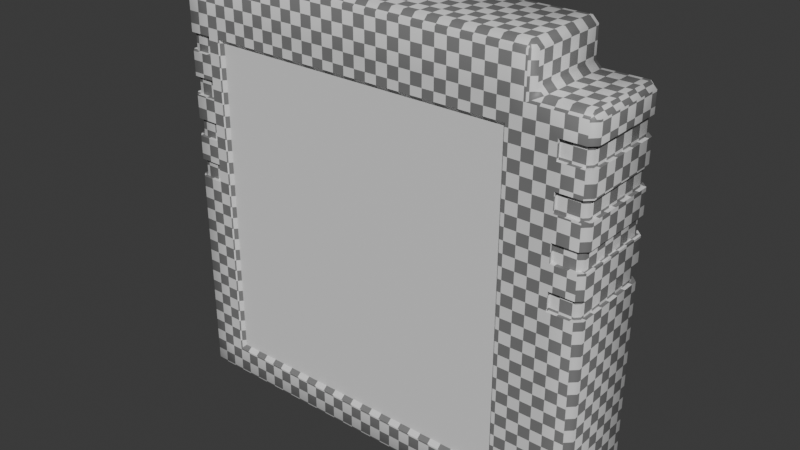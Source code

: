 # Source: cartridge.blend  (saved by Blender 5.1.24; exported with 4.5.12 LTS)
import bpy
from mathutils import Matrix  # noqa: F401  (used for matrix-valued properties, if any)

bpy.ops.wm.read_factory_settings(use_empty=True)
scene = bpy.context.scene
scene.name = 'Scene'

# ---- collections
col_collection = bpy.data.collections.new('Collection'); scene.collection.children.link(col_collection)

# ---- materials (node trees are filled in below, after node groups)
mat_cartridgeplastic = bpy.data.materials.new('Cartridgeplastic')
mat_cartridgegame = bpy.data.materials.new('cartridgegame')

# ---- node groups
ng_smooth_by_angle = bpy.data.node_groups.new('Smooth by Angle', 'GeometryNodeTree')
_s = ng_smooth_by_angle.interface.new_socket(name='Mesh', in_out='OUTPUT', socket_type='NodeSocketGeometry')
_s = ng_smooth_by_angle.interface.new_socket(name='Mesh', in_out='INPUT', socket_type='NodeSocketGeometry')
_s = ng_smooth_by_angle.interface.new_socket(name='Angle', in_out='INPUT', socket_type='NodeSocketFloat')
_s.subtype = 'ANGLE'
_s.default_value = 0.5236
_s.min_value = 0.0
_s.max_value = 3.142
_s.description = 'Maximum face angle for smooth edges'
_s = ng_smooth_by_angle.interface.new_socket(name='Ignore Sharpness', in_out='INPUT', socket_type='NodeSocketBool')
_s.force_non_field = True
ng_smooth_by_angle.is_modifier = True
_N = ng_smooth_by_angle.nodes; _L = ng_smooth_by_angle.links
n0 = _N.new('GeometryNodeSetShadeSmooth'); n0.name = 'Set Shade Smooth'; n0.location = (120, -80)
n0.domain = 'EDGE'
n1 = _N.new('GeometryNodeSetShadeSmooth'); n1.name = 'Set Shade Smooth.001'; n1.location = (300, -80)
n2 = _N.new('NodeGroupOutput'); n2.name = 'Group Output'; n2.location = (480, -80)
n3 = _N.new('GeometryNodeInputMeshEdgeAngle'); n3.name = 'Edge Angle'; n3.location = (-440, -240)
n4 = _N.new('NodeGroupInput'); n4.name = 'Group Input'; n4.location = (-80, -80)
n5 = _N.new('GeometryNodeInputEdgeSmooth'); n5.name = 'Is Edge Smooth'; n5.location = (-260, -120)
n6 = _N.new('GeometryNodeInputShadeSmooth'); n6.name = 'Is Shade Smooth'; n6.location = (-440, -397)
n7 = _N.new('FunctionNodeCompare'); n7.name = 'Compare'; n7.location = (-260, -260)
n7.operation = 'LESS_EQUAL'
n7.inputs[6].default_value = (0.0, 0.0, 0.0, 0.0)
n7.inputs[7].default_value = (0.0, 0.0, 0.0, 0.0)
n8 = _N.new('FunctionNodeBooleanMath'); n8.name = 'Boolean Math.001'; n8.location = (-80, -260)
n9 = _N.new('NodeGroupInput'); n9.name = 'Group Input.001'; n9.location = (-440, -329)
n10 = _N.new('NodeGroupInput'); n10.name = 'Group Input.002'; n10.location = (-259, -189)
n11 = _N.new('FunctionNodeBooleanMath'); n11.name = 'Boolean Math'; n11.location = (-80, -149)
n11.operation = 'OR'
n12 = _N.new('FunctionNodeBooleanMath'); n12.name = 'Boolean Math.002'; n12.location = (-260, -380)
n12.operation = 'OR'
n13 = _N.new('NodeGroupInput'); n13.name = 'Group Input.003'; n13.location = (-440, -460)
_L.new(n3.outputs[0], n7.inputs[0])
_L.new(n1.outputs[0], n2.inputs[0])
_L.new(n9.outputs[1], n7.inputs[1])
_L.new(n7.outputs[0], n8.inputs[0])
_L.new(n4.outputs[0], n0.inputs[0])
_L.new(n0.outputs[0], n1.inputs[0])
_L.new(n8.outputs[0], n0.inputs[2])
_L.new(n10.outputs[2], n11.inputs[1])
_L.new(n5.outputs[0], n11.inputs[0])
_L.new(n11.outputs[0], n0.inputs[1])
_L.new(n13.outputs[2], n12.inputs[1])
_L.new(n6.outputs[0], n12.inputs[0])
_L.new(n12.outputs[0], n8.inputs[1])
n2.is_active_output = True

# ---- material node trees
mat_cartridgeplastic.use_nodes = True; mat_cartridgeplastic.node_tree.nodes.clear()
_N = mat_cartridgeplastic.node_tree.nodes; _L = mat_cartridgeplastic.node_tree.links
n0 = _N.new('ShaderNodeBsdfPrincipled'); n0.name = 'Principled BSDF'; n0.location = (-200, 100)
n1 = _N.new('ShaderNodeOutputMaterial'); n1.name = 'Material Output'; n1.location = (200, 100)
n2 = _N.new('ShaderNodeTexChecker'); n2.name = 'Checker Texture'; n2.location = (-395, 100)
n2.inputs[3].default_value = 92.3
n3 = _N.new('ShaderNodeMapping'); n3.name = 'Mapping'; n3.location = (-620, 106)
n4 = _N.new('ShaderNodeTexCoord'); n4.name = 'Texture Coordinate'; n4.location = (-970, 133)
_L.new(n0.outputs[0], n1.inputs[0])
_L.new(n2.outputs[0], n0.inputs[0])
_L.new(n3.outputs[0], n2.inputs[0])
_L.new(n4.outputs[2], n3.inputs[0])
n1.is_active_output = True
mat_cartridgegame.use_nodes = True; mat_cartridgegame.node_tree.nodes.clear()
_N = mat_cartridgegame.node_tree.nodes; _L = mat_cartridgegame.node_tree.links
n0 = _N.new('ShaderNodeBsdfPrincipled'); n0.name = 'Principled BSDF'; n0.location = (-200, 100)
n1 = _N.new('ShaderNodeOutputMaterial'); n1.name = 'Material Output'; n1.location = (200, 100)
_L.new(n0.outputs[0], n1.inputs[0])
n1.is_active_output = True

# ---- world
world_world = bpy.data.worlds.new('World'); scene.world = world_world
world_world.use_nodes = True; world_world.node_tree.nodes.clear()
_N = world_world.node_tree.nodes; _L = world_world.node_tree.links
n0 = _N.new('ShaderNodeOutputWorld'); n0.name = 'World Output'; n0.location = (200, 100)
n1 = _N.new('ShaderNodeBackground'); n1.name = 'Background'; n1.location = (-200, 100)
n1.inputs[0].default_value = (0.05088, 0.05088, 0.05088, 1.0)
_L.new(n1.outputs[0], n0.inputs[0])
n0.is_active_output = True
world_world.color = (0.05088, 0.05088, 0.05088)
world_world.sun_shadow_jitter_overblur = 0.0

# ---- meshes
me_cube_001 = bpy.data.meshes.new('Cube.001')
me_cube_001.from_pydata([(-0.2414, -0.03636, -0.2621), (-0.2236, -0.02472, -0.2682), (-0.1955, -0.0379, -0.2311), (-0.2353, -0.04245, 0.1725), (-0.2353, -0.03636, 0.1786), (-0.2414, -0.03636, 0.1725), (-0.2236, 0.03564, -0.2682), (-0.2414, 0.04729, -0.2621), (-0.2353, 0.05338, -0.2621), (-0.2414, 0.04729, 0.1725), (-0.2353, 0.04729, 0.1786), (-0.2353, 0.05338, 0.1725), (0.1901, -0.02472, -0.2682), (0.2079, -0.03636, -0.2621), (0.2018, -0.04245, -0.2621), (0.2018, 0.05338, -0.2621), (0.2079, 0.04729, -0.2621), (0.1901, 0.03564, -0.2682), (0.146, 0.05338, -0.2621), (0.146, 0.03564, -0.2682), (0.146, 0.05338, 0.1725), (0.146, 0.04729, 0.1786), (0.1521, 0.04729, 0.1725), (0.1241, -0.0379, -0.2311), (0.146, -0.02472, -0.2682), (0.146, -0.04245, 0.1725), (0.1521, -0.03636, 0.1725), (0.146, -0.03636, 0.1786), (-0.2414, -0.03636, 0.1309), (-0.1955, -0.0379, 0.1055), (-0.2414, 0.04729, 0.1309), (-0.2353, 0.05338, 0.1309), (0.2018, 0.05338, 0.1309), (0.2018, 0.04729, 0.137), (0.2079, 0.04729, 0.1309), (0.2079, -0.03636, 0.1309), (0.2018, -0.03636, 0.137), (0.2018, -0.04245, 0.1309), (0.1582, -0.03636, 0.137), (0.1521, -0.03636, 0.1431), (0.1241, -0.0379, 0.1055), (0.1582, 0.04729, 0.137), (0.146, 0.05338, 0.1309), (0.1521, 0.04729, 0.1431), (0.146, -0.04245, -0.2621), (-0.2353, -0.04245, -0.2621), (-0.2353, -0.04245, 0.1309), (0.146, -0.04245, 0.1309), (0.1279, -0.04245, -0.2349), (-0.1994, -0.04245, -0.2349), (-0.1994, -0.04245, 0.1099), (0.1279, -0.04245, 0.1099), (-0.2353, 0.04729, -0.2682), (-0.2353, -0.03636, -0.2682), (0.146, 0.04729, -0.2682), (0.2018, -0.03636, -0.2682), (0.2018, 0.04729, -0.2682), (0.146, -0.03636, -0.2682), (0.146, 0.03564, -0.1733), (0.146, -0.01632, -0.1733), (-0.2152, 0.02724, -0.1733), (-0.2152, -0.01632, -0.1733), (0.1817, -0.01632, -0.1733), (0.1817, 0.02724, -0.1733), (-0.2236, 0.03564, -0.1733), (-0.2236, -0.02472, -0.1733), (0.146, 0.02724, -0.1733), (0.1901, -0.02472, -0.1733), (0.1901, 0.03564, -0.1733), (0.146, -0.02472, -0.1733), (0.146, 0.02724, -0.2474), (0.146, -0.01632, -0.2474), (-0.2152, 0.02724, -0.2474), (-0.2152, -0.01632, -0.2474), (0.1817, -0.01632, -0.2474), (0.1817, 0.02724, -0.2474), (0.1763, -0.04245, 0.09088), (0.1763, -0.04245, 0.1099), (0.1763, -0.04245, 0.04687), (0.1763, -0.04245, 0.06572), (0.1763, -0.04245, 0.002732), (0.1763, -0.04245, 0.02164), (0.1763, -0.04245, -0.0415), (0.1763, -0.04245, -0.02234), (0.1763, 0.05338, 0.09093), (0.1763, 0.05338, 0.1099), (0.1763, 0.05338, 0.04687), (0.1763, 0.05338, 0.06572), (0.1763, 0.05338, 0.00275), (0.1763, 0.05338, 0.02162), (0.1763, 0.05338, -0.04142), (0.1763, 0.05338, -0.02242), (0.1639, 0.02724, -0.2474), (0.1639, -0.01632, -0.2474), (0.1639, 0.02724, -0.1733), (0.1639, -0.01632, -0.1733), (0.1681, 0.03564, -0.1733), (0.1681, -0.02472, -0.1733), (0.1681, 0.03564, -0.2682), (0.1681, -0.02472, -0.2682), (0.1763, 0.05338, 0.1309), (0.1823, 0.04729, 0.137), (0.1763, -0.04245, 0.1309), (0.1823, -0.03636, 0.137), (0.1763, 0.05338, -0.2621), (0.1763, 0.04729, -0.2682), (0.1763, -0.04245, -0.2621), (0.1763, -0.03636, -0.2682), (-0.2353, 0.05338, 0.09093), (-0.2353, 0.05338, 0.1099), (-0.2353, 0.05338, 0.04687), (-0.2353, 0.05338, 0.06572), (-0.2353, 0.05338, 0.002751), (-0.2353, 0.05338, 0.02162), (-0.2353, 0.05338, -0.04142), (-0.2353, 0.05338, -0.02242), (-0.2414, 0.04729, -0.02241), (-0.2414, 0.04729, -0.04143), (-0.2414, 0.04729, 0.02162), (-0.2414, 0.04729, 0.002749), (-0.2414, 0.04729, 0.06572), (-0.2414, 0.04729, 0.04687), (-0.2414, 0.04729, 0.1099), (-0.2414, 0.04729, 0.09092), (0.2079, 0.04729, 0.09092), (0.2079, 0.04729, 0.1099), (0.2079, 0.04729, 0.04687), (0.2079, 0.04729, 0.06572), (0.2079, 0.04729, 0.002747), (0.2079, 0.04729, 0.02163), (0.2079, 0.04729, -0.04144), (0.2079, 0.04729, -0.0224), (0.2018, 0.05338, -0.02242), (0.2018, 0.05338, -0.04142), (0.2018, 0.05338, 0.02162), (0.2018, 0.05338, 0.00275), (0.2018, 0.05338, 0.06572), (0.2018, 0.05338, 0.04687), (0.2018, 0.05338, 0.1099), (0.2018, 0.05338, 0.09093), (0.2018, -0.04245, 0.09089), (0.2018, -0.04245, 0.1099), (0.2018, -0.04245, 0.04687), (0.2018, -0.04245, 0.06572), (0.2018, -0.04245, 0.002736), (0.2018, -0.04245, 0.02164), (0.2018, -0.04245, -0.04148), (0.2018, -0.04245, -0.02236), (0.2079, -0.03636, -0.02239), (0.2079, -0.03636, -0.04145), (0.2079, -0.03636, 0.02163), (0.2079, -0.03636, 0.002743), (0.2079, -0.03636, 0.06572), (0.2079, -0.03636, 0.04687), (0.2079, -0.03636, 0.1099), (0.2079, -0.03636, 0.09091), (-0.2353, -0.04245, -0.02237), (-0.2353, -0.04245, -0.04147), (-0.2353, -0.04245, 0.02163), (-0.2353, -0.04245, 0.002742), (-0.2353, -0.04245, 0.06572), (-0.2353, -0.04245, 0.04687), (-0.2353, -0.04245, 0.1099), (-0.2353, -0.04245, 0.0909), (-0.2414, -0.03636, 0.09091), (-0.2414, -0.03636, 0.1099), (-0.2414, -0.03636, 0.04687), (-0.2414, -0.03636, 0.06572), (-0.2414, -0.03636, 0.002746), (-0.2414, -0.03636, 0.02163), (-0.2414, -0.03636, -0.04144), (-0.2414, -0.03636, -0.0224), (0.146, -0.04245, -0.04152), (0.146, -0.04245, -0.02232), (0.146, -0.04245, 0.002728), (0.146, -0.04245, 0.02165), (0.146, -0.04245, 0.04687), (0.146, -0.04245, 0.06572), (0.146, -0.04245, 0.09087), (0.146, -0.04245, 0.1099), (0.146, 0.05338, 0.09093), (0.146, 0.05338, 0.1099), (0.146, 0.05338, 0.04687), (0.146, 0.05338, 0.06572), (0.146, 0.05338, 0.002751), (0.146, 0.05338, 0.02162), (0.146, 0.05338, -0.04142), (0.146, 0.05338, -0.02242), (-0.1994, -0.04245, -0.02234), (-0.1994, -0.04245, -0.04152), (-0.1994, -0.04245, 0.02164), (-0.1994, -0.04245, 0.002728), (-0.1994, -0.04245, 0.06572), (-0.1994, -0.04245, 0.04687), (-0.1994, -0.04245, 0.09093), (0.1279, -0.04245, -0.04152), (0.1279, -0.04245, -0.02234), (0.1279, -0.04245, 0.002728), (0.1279, -0.04245, 0.02164), (0.1279, -0.04245, 0.04687), (0.1279, -0.04245, 0.06572), (0.1279, -0.04245, 0.09093), (-0.1955, -0.0379, -0.04152), (-0.1955, -0.0379, -0.02234), (-0.1955, -0.0379, 0.002728), (-0.1955, -0.0379, 0.02164), (-0.1955, -0.0379, 0.04687), (-0.1955, -0.0379, 0.06572), (-0.1955, -0.0379, 0.09093), (0.1241, -0.0379, -0.02234), (0.1241, -0.0379, -0.04152), (0.1241, -0.0379, 0.02164), (0.1241, -0.0379, 0.002728), (0.1241, -0.0379, 0.06572), (0.1241, -0.0379, 0.04687), (0.1241, -0.0379, 0.09093), (-0.2113, -0.04245, 0.1099), (-0.2113, 0.05338, 0.1099), (-0.2113, -0.04245, 0.002732), (-0.2113, 0.05338, -0.02242), (-0.2113, -0.04245, 0.06572), (-0.2113, -0.04245, 0.02164), (-0.2113, 0.05338, -0.04142), (-0.2113, -0.04245, -0.2621), (0.1681, -0.02472, -0.2349), (-0.2113, -0.04245, 0.04687), (-0.2113, 0.05338, 0.02162), (-0.2113, -0.03636, 0.1786), (-0.2113, 0.05338, 0.002751), (-0.2113, -0.04245, -0.02234), (-0.2113, -0.04245, 0.1725), (-0.2113, -0.04245, 0.09088), (-0.2113, 0.05338, 0.06572), (-0.2113, -0.04245, 0.1309), (-0.2113, 0.05338, 0.04687), (-0.2113, 0.05338, 0.1309), (-0.2113, -0.03636, -0.2682), (-0.2113, 0.05338, 0.1725), (-0.2113, 0.04729, -0.2682), (-0.2113, -0.04245, -0.0415), (-0.2113, 0.05338, -0.2621), (-0.2113, 0.05338, 0.09093), (-0.2113, 0.04729, 0.1786), (0.1763, 0.04946, 0.1099), (0.1763, 0.04946, 0.09093), (0.2003, -0.03883, -0.02236), (0.1763, -0.03853, -0.02234), (0.1763, 0.04946, -0.02242), (0.1763, 0.04946, -0.04142), (0.1763, 0.04946, 0.02162), (0.1763, 0.04946, 0.00275), (0.1763, 0.04946, 0.06572), (0.1763, 0.04946, 0.04687), (0.1763, -0.03853, -0.0415), (0.1763, -0.03853, 0.02164), (0.1763, -0.03853, 0.002732), (0.1763, -0.03853, 0.1099), (0.1763, -0.03853, 0.09088), (0.2003, -0.03883, 0.1099), (0.2003, -0.03883, 0.06572), (0.1763, -0.03853, 0.06572), (0.2003, -0.03883, 0.02164), (0.2003, 0.04975, 0.04687), (0.2003, 0.04975, 0.00275), (0.2003, 0.04975, -0.04142), (0.2003, 0.04975, 0.09093), (0.1763, -0.03853, 0.04687), (-0.2113, -0.03853, -0.02234), (-0.2338, -0.03883, -0.02237), (-0.2338, -0.03883, -0.04147), (-0.2113, -0.03853, 0.02164), (-0.2338, -0.03883, 0.02163), (-0.2338, -0.03883, 0.002742), (-0.2113, -0.03853, 0.06572), (-0.2338, -0.03883, 0.06572), (-0.2338, -0.03883, 0.04687), (-0.2113, -0.03853, 0.1099), (-0.2338, -0.03883, 0.1099), (-0.2338, -0.03883, 0.0909), (0.2003, 0.04975, -0.02242), (0.2003, 0.04975, 0.02162), (0.2003, 0.04975, 0.06572), (0.2003, 0.04975, 0.1099), (0.2003, -0.03883, -0.04148), (0.2003, -0.03883, 0.002736), (0.2003, -0.03883, 0.04687), (0.2003, -0.03883, 0.09089), (0.2042, 0.04579, -0.04144), (0.2042, 0.04579, -0.0224), (0.2042, -0.03486, -0.02239), (0.2042, -0.03486, -0.04145), (0.2042, 0.04579, 0.002747), (0.2042, 0.04579, 0.02163), (0.2042, -0.03486, 0.02163), (0.2042, -0.03486, 0.002743), (0.2042, 0.04579, 0.04687), (0.2042, 0.04579, 0.06572), (0.2042, -0.03486, 0.06572), (0.2042, -0.03486, 0.04687), (0.2042, 0.04579, 0.09092), (0.2042, 0.04579, 0.1099), (0.2042, -0.03486, 0.1099), (0.2042, -0.03486, 0.09091), (-0.2338, 0.04975, -0.04142), (-0.2338, 0.04975, -0.02242), (-0.2113, 0.04946, -0.04142), (-0.2338, 0.04975, 0.002751), (-0.2338, 0.04975, 0.02162), (-0.2113, 0.04946, 0.002751), (-0.2338, 0.04975, 0.04687), (-0.2338, 0.04975, 0.06572), (-0.2113, 0.04946, 0.04687), (-0.2338, 0.04975, 0.09093), (-0.2338, 0.04975, 0.1099), (-0.2113, 0.04946, 0.09093), (-0.2377, -0.03486, -0.04144), (-0.2377, -0.03486, -0.0224), (-0.2377, 0.04579, -0.02241), (-0.2377, 0.04579, -0.04143), (-0.2377, -0.03486, 0.002746), (-0.2377, -0.03486, 0.02163), (-0.2377, 0.04579, 0.02162), (-0.2377, 0.04579, 0.002749), (-0.2377, -0.03486, 0.04687), (-0.2377, -0.03486, 0.06572), (-0.2377, 0.04579, 0.06572), (-0.2377, 0.04579, 0.04687), (-0.2377, -0.03486, 0.09091), (-0.2377, -0.03486, 0.1099), (-0.2377, 0.04579, 0.1099), (-0.2377, 0.04579, 0.09092), (-0.2113, 0.04946, 0.1099), (-0.2113, -0.03853, 0.002732), (-0.2113, 0.04946, -0.02242), (-0.2113, -0.03853, 0.04687), (-0.2113, 0.04946, 0.02162), (-0.2113, -0.03853, 0.09088), (-0.2113, 0.04946, 0.06572), (-0.2113, -0.03853, -0.0415), (-0.1994, 0.05338, 0.1725), (-0.1994, 0.04729, 0.1786), (-0.1994, 0.05338, 0.1099), (-0.1994, -0.03636, 0.1786), (-0.1994, -0.04245, 0.1309), (-0.1994, -0.04245, 0.1725), (-0.1994, 0.05338, 0.1309), (-0.1994, 0.04729, -0.2682), (-0.1994, -0.03636, -0.2682), (-0.1994, -0.01632, -0.1733), (-0.1994, 0.03564, -0.2682), (-0.1994, -0.04245, -0.2621), (-0.1994, 0.05338, -0.2621), (-0.1994, -0.02472, -0.1733), (-0.1994, -0.02472, -0.2682), (-0.1994, -0.01632, -0.2474), (-0.1994, 0.02724, -0.2474), (-0.1994, 0.02724, -0.1733), (-0.1994, 0.03564, -0.1733), (-0.1994, 0.05338, -0.04142), (-0.1994, 0.05338, -0.02242), (-0.1994, 0.05338, 0.002751), (-0.1994, 0.05338, 0.02162), (-0.1994, 0.05338, 0.04687), (-0.1994, 0.05338, 0.06572), (-0.1994, 0.05338, 0.09093), (0.1279, 0.04729, 0.1786), (0.1279, 0.05338, 0.1099), (0.1279, -0.03636, 0.1786), (0.1279, 0.05338, 0.1725), (0.1279, -0.04245, 0.1309), (0.1279, -0.04245, 0.1725), (0.1279, 0.05338, 0.1309), (0.1279, -0.04245, -0.2621), (0.1279, 0.02724, -0.2474), (0.1279, -0.03636, -0.2682), (0.1279, 0.05338, -0.2621), (0.1279, -0.01632, -0.2474), (0.1279, -0.02472, -0.2682), (0.1279, 0.03564, -0.2682), (0.1279, 0.04729, -0.2682), (0.1279, 0.03564, -0.1733), (0.1279, 0.02724, -0.1733), (0.1279, -0.01632, -0.1733), (0.1279, -0.02472, -0.1733), (0.1279, 0.05338, -0.04142), (0.1279, 0.05338, -0.02242), (0.1279, 0.05338, 0.002751), (0.1279, 0.05338, 0.02162), (0.1279, 0.05338, 0.04687), (0.1279, 0.05338, 0.06572), (0.1279, 0.05338, 0.09093), (0.146, -0.02472, -0.2349), (0.1681, 0.03564, -0.2349), (0.1763, -0.04245, -0.2349), (0.1279, 0.03564, -0.2349), (0.146, -0.04245, -0.2349), (0.146, -0.01632, -0.2349), (0.1279, -0.02472, -0.2349), (0.2079, 0.04729, -0.2349), (0.1279, -0.01632, -0.2349), (0.2079, -0.03636, -0.2349), (0.1279, 0.02724, -0.2349), (0.2018, 0.05338, -0.2349), (0.1639, -0.01632, -0.2349), (0.1279, 0.05338, -0.2349), (0.1817, -0.01632, -0.2349), (0.1901, -0.02472, -0.2349), (0.146, 0.02724, -0.2349), (0.1763, 0.05338, -0.2349), (0.146, 0.03564, -0.2349), (0.1639, 0.02724, -0.2349), (0.146, 0.05338, -0.2349), (0.1817, 0.02724, -0.2349), (0.1901, 0.03564, -0.2349), (0.2018, -0.04245, -0.2349), (-0.1994, 0.05338, -0.2349), (-0.2113, 0.05338, -0.2349), (-0.2353, 0.05338, -0.2349), (-0.2414, 0.04729, -0.2349), (-0.2414, -0.03636, -0.2349), (-0.2353, -0.04245, -0.2349), (-0.2113, -0.04245, -0.2349)], [], [(0, 53, 45), (3, 4, 5), (52, 7, 8), (9, 10, 11), (55, 13, 14), (15, 16, 56), (20, 21, 22), (25, 26, 27), (32, 33, 34), (35, 36, 37), (38, 39, 47), (41, 42, 43), (52, 53, 0, 7), (46, 3, 5, 28), (4, 10, 9, 5), (143, 140, 76, 79), (54, 379, 375, 18), (55, 56, 16, 13), (107, 55, 14, 106), (27, 367, 370, 25), (105, 54, 18, 104), (10, 242, 237, 11), (53, 236, 223, 45), (21, 27, 26, 22), (11, 31, 30, 9), (38, 41, 43, 39), (25, 47, 39, 26), (22, 43, 42, 20), (103, 38, 47, 102), (33, 36, 35, 34), (101, 33, 32, 100), (378, 19, 409, 394), (57, 107, 106, 44), (47, 25, 370, 369), (28, 5, 9, 30), (21, 365, 367, 27), (31, 11, 237, 235), (83, 82, 253, 246), (99, 24, 391, 224), (22, 26, 39, 43), (103, 36, 33, 101), (49, 189, 239, 421), (36, 103, 102, 37), (23, 2, 49, 48), (38, 103, 101, 41), (17, 98, 105, 56), (29, 40, 51, 50), (19, 378, 379, 54), (12, 17, 56, 55), (99, 12, 55, 107), (98, 19, 54, 105), (1, 353, 347, 236), (95, 59, 396, 403), (348, 61, 73, 354), (98, 17, 413, 392), (17, 12, 406, 413), (1, 6, 64, 65), (353, 1, 65, 352), (60, 61, 65, 64), (356, 60, 64, 357), (62, 63, 68, 67), (95, 62, 67, 97), (94, 66, 58, 96), (382, 59, 69, 383), (381, 356, 357, 380), (92, 75, 74, 93), (381, 66, 407, 401), (94, 63, 412, 410), (63, 62, 405, 412), (61, 60, 72, 73), (181, 85, 84, 180), (159, 218, 332, 272), (123, 164, 327, 330), (122, 109, 313, 329), (18, 411, 408, 104), (187, 184, 88, 91), (185, 182, 86, 89), (183, 180, 84, 87), (181, 42, 100, 85), (141, 37, 102, 77), (145, 142, 78, 81), (147, 144, 80, 83), (14, 414, 393, 106), (56, 105, 104, 15), (41, 101, 100, 42), (12, 99, 224, 406), (183, 87, 86, 182), (24, 99, 107, 57), (62, 95, 403, 405), (19, 98, 392, 409), (59, 95, 97, 69), (63, 94, 96, 68), (70, 92, 93, 71), (66, 94, 410, 407), (187, 91, 90, 186), (185, 89, 88, 184), (215, 201, 51, 40), (214, 199, 200, 213), (212, 197, 198, 211), (210, 195, 196, 209), (203, 188, 189, 202), (205, 190, 191, 204), (207, 192, 193, 206), (29, 50, 194, 208), (201, 178, 179, 51), (199, 176, 177, 200), (197, 174, 175, 198), (195, 172, 173, 196), (188, 229, 239, 189), (190, 221, 218, 191), (192, 220, 225, 193), (50, 216, 231, 194), (86, 87, 251, 252), (234, 110, 309, 311), (109, 217, 331, 313), (108, 123, 330, 312), (83, 173, 172, 82), (81, 175, 174, 80), (79, 177, 176, 78), (77, 179, 178, 76), (88, 89, 249, 250), (165, 122, 329, 328), (157, 239, 338, 269), (132, 131, 288, 279), (231, 216, 276, 336), (90, 91, 247, 248), (78, 142, 285, 266), (130, 133, 264, 287), (209, 203, 202, 210), (211, 205, 204, 212), (213, 207, 206, 214), (40, 29, 208, 215), (216, 162, 277, 276), (228, 112, 306, 308), (121, 166, 323, 326), (134, 129, 292, 280), (128, 135, 263, 291), (225, 220, 273, 334), (80, 144, 284, 255), (167, 120, 325, 324), (136, 127, 296, 281), (218, 221, 270, 332), (220, 160, 274, 273), (222, 114, 303, 305), (126, 137, 262, 295), (119, 168, 319, 322), (138, 125, 300, 282), (82, 146, 283, 253), (124, 139, 265, 299), (239, 229, 267, 338), (221, 158, 271, 270), (155, 124, 299, 302), (31, 109, 122, 30), (109, 31, 235, 217), (108, 111, 120, 123), (111, 108, 241, 232), (110, 113, 118, 121), (113, 110, 234, 226), (112, 115, 116, 119), (115, 112, 228, 219), (417, 114, 222, 416), (417, 8, 7, 418), (419, 170, 117, 418), (171, 168, 119, 116), (169, 166, 121, 118), (167, 164, 123, 120), (165, 28, 30, 122), (34, 125, 138, 32), (125, 34, 35, 154), (124, 127, 136, 139), (127, 124, 155, 152), (126, 129, 134, 137), (129, 126, 153, 150), (128, 131, 132, 135), (131, 128, 151, 148), (16, 398, 400, 13), (130, 398, 402, 133), (104, 408, 402, 15), (91, 88, 135, 132), (89, 86, 137, 134), (87, 84, 139, 136), (85, 100, 32, 138), (37, 141, 154, 35), (77, 102, 47, 179), (140, 143, 152, 155), (79, 76, 178, 177), (142, 145, 150, 153), (81, 78, 176, 175), (144, 147, 148, 151), (83, 80, 174, 173), (106, 393, 395, 44), (146, 414, 400, 149), (420, 157, 170, 419), (411, 404, 384, 186), (156, 159, 168, 171), (188, 191, 218, 229), (158, 161, 166, 169), (190, 193, 225, 221), (160, 163, 164, 167), (192, 194, 231, 220), (162, 46, 28, 165), (197, 196, 173, 174), (403, 396, 71, 93), (199, 198, 175, 176), (201, 200, 177, 178), (2, 202, 189, 49), (203, 204, 191, 188), (205, 206, 193, 190), (207, 208, 194, 192), (210, 23, 48, 195), (212, 209, 196, 197), (214, 211, 198, 199), (215, 213, 200, 201), (23, 210, 202, 2), (209, 212, 204, 203), (211, 214, 206, 205), (213, 215, 208, 207), (258, 256, 257, 286), (389, 390, 180, 183), (6, 1, 53, 52), (421, 239, 157, 420), (238, 6, 52), (387, 388, 182, 185), (229, 218, 159, 156), (233, 230, 3, 46), (375, 404, 411, 18), (221, 225, 161, 158), (384, 385, 187, 186), (227, 242, 10, 4), (386, 387, 185, 184), (235, 237, 339, 345), (220, 231, 163, 160), (388, 389, 183, 182), (169, 118, 321, 320), (230, 227, 4, 3), (216, 233, 46, 162), (111, 232, 337, 310), (148, 147, 245, 289), (237, 242, 340, 339), (385, 386, 184, 187), (232, 234, 311, 337), (223, 236, 347, 350), (223, 421, 420, 45), (240, 238, 52, 8), (390, 366, 181, 180), (1, 236, 53), (217, 235, 345, 341), (245, 246, 253, 283), (261, 254, 255, 284), (259, 260, 266, 285), (247, 279, 264, 248), (249, 280, 263, 250), (251, 281, 262, 252), (243, 282, 265, 244), (288, 289, 290, 287), (292, 293, 294, 291), (296, 297, 298, 295), (300, 301, 302, 299), (304, 333, 305, 303), (307, 335, 308, 306), (310, 337, 311, 309), (313, 331, 314, 312), (316, 317, 318, 315), (320, 321, 322, 319), (324, 325, 326, 323), (328, 329, 330, 327), (268, 316, 315, 269), (271, 320, 319, 272), (274, 324, 323, 275), (277, 328, 327, 278), (286, 302, 301, 258), (285, 298, 297, 259), (284, 294, 293, 261), (283, 290, 289, 245), (299, 265, 282, 300), (295, 262, 281, 296), (291, 263, 280, 292), (287, 264, 279, 288), (312, 330, 329, 313), (309, 326, 325, 310), (306, 322, 321, 307), (303, 318, 317, 304), (338, 267, 268, 269), (332, 270, 271, 272), (334, 273, 274, 275), (336, 276, 277, 278), (76, 140, 286, 257), (91, 132, 279, 247), (110, 121, 326, 309), (156, 171, 316, 268), (115, 219, 333, 304), (81, 80, 255, 254), (120, 111, 310, 325), (170, 157, 269, 315), (241, 108, 312, 314), (77, 76, 257, 256), (131, 148, 289, 288), (217, 241, 314, 331), (112, 119, 322, 306), (158, 169, 320, 271), (118, 113, 307, 321), (168, 159, 272, 319), (149, 130, 287, 290), (89, 134, 280, 249), (114, 117, 318, 303), (160, 167, 324, 274), (139, 84, 244, 265), (116, 115, 304, 317), (166, 161, 275, 323), (129, 150, 293, 292), (162, 165, 328, 277), (161, 225, 334, 275), (164, 163, 278, 327), (147, 83, 246, 245), (151, 128, 291, 294), (87, 136, 281, 251), (140, 155, 302, 286), (113, 226, 335, 307), (79, 78, 266, 260), (141, 77, 256, 258), (154, 141, 258, 301), (127, 152, 297, 296), (143, 79, 260, 259), (219, 222, 305, 333), (142, 153, 298, 285), (145, 81, 254, 261), (152, 143, 259, 297), (171, 116, 317, 316), (84, 85, 243, 244), (153, 126, 295, 298), (85, 138, 282, 243), (226, 228, 308, 335), (144, 151, 294, 284), (137, 86, 252, 262), (229, 156, 268, 267), (150, 145, 261, 293), (163, 231, 336, 278), (117, 170, 315, 318), (135, 88, 250, 263), (125, 154, 301, 300), (146, 149, 290, 283), (133, 90, 248, 264), (355, 354, 73, 72), (343, 344, 230, 233), (341, 345, 371, 366), (342, 340, 242, 227), (343, 50, 51, 369), (339, 340, 365, 368), (345, 339, 368, 371), (344, 342, 227, 230), (60, 356, 355, 72), (347, 353, 377, 374), (351, 346, 238, 240), (346, 349, 6, 238), (395, 393, 82, 172), (350, 347, 374, 372), (70, 71, 376, 373), (377, 353, 352, 383, 397), (6, 349, 357, 64), (61, 348, 352, 65), (382, 348, 354, 376, 399), (232, 241, 364, 363), (234, 232, 363, 362), (226, 234, 362, 361), (228, 226, 361, 360), (219, 228, 360, 359), (222, 219, 359, 358), (416, 222, 358, 415), (241, 217, 341, 364), (369, 370, 344, 343), (368, 365, 21, 20), (371, 368, 20, 42), (366, 371, 42, 181), (367, 365, 340, 342), (370, 367, 342, 344), (348, 382, 383, 352), (379, 378, 349, 346), (375, 379, 346, 351), (372, 374, 57, 44), (372, 48, 49, 350), (374, 377, 24, 57), (373, 376, 354, 355), (66, 381, 380, 58), (349, 378, 394, 380, 357), (24, 377, 397, 391), (59, 382, 399, 396), (356, 381, 401, 373, 355), (363, 364, 390, 389), (362, 363, 389, 388), (361, 362, 388, 387), (360, 361, 387, 386), (359, 360, 386, 385), (358, 359, 385, 384), (415, 358, 384, 404), (364, 341, 366, 390), (369, 51, 179, 47), (195, 48, 395, 172), (400, 414, 14, 13), (393, 414, 146, 82), (400, 398, 130, 149), (401, 407, 70, 373), (402, 398, 16, 15), (394, 409, 58, 380), (406, 224, 97, 67), (410, 412, 75, 92), (402, 408, 90, 133), (395, 48, 372, 44), (405, 403, 93, 74), (412, 405, 74, 75), (409, 392, 96, 58), (392, 413, 68, 96), (413, 406, 67, 68), (224, 391, 69, 97), (408, 411, 186, 90), (391, 397, 383, 69), (407, 410, 92, 70), (396, 399, 376, 71), (45, 420, 419, 0), (0, 419, 418, 7), (114, 417, 418, 117), (8, 417, 416, 240), (240, 416, 415, 351), (351, 415, 404, 375), (350, 49, 421, 223), (233, 216, 50, 343)])
me_cube_001.polygons.foreach_set('use_smooth', [True] * 425)
me_cube_001.polygons.foreach_set('material_index', [0, 0, 0, 0, 0, 0, 0, 0, 0, 0, 0, 0, 0, 0, 0, 0, 0, 0, 0, 0, 0, 0, 0, 0, 0, 0, 0, 0, 0, 0, 0, 0, 0, 0, 0, 0, 0, 0, 0, 0, 0, 0, 0, 0, 0, 0, 0, 0, 0, 0, 0, 0, 0, 0, 0, 0, 0, 0, 0, 0, 0, 0, 0, 0, 0, 0, 0, 0, 0, 0, 0, 0, 0, 0, 0, 0, 0, 0, 0, 0, 0, 0, 0, 0, 0, 0, 0, 0, 0, 0, 0, 0, 0, 0, 0, 0, 0, 0, 0, 0, 0, 0, 0, 0, 0, 0, 0, 0, 0, 0, 0, 0, 0, 0, 0, 0, 0, 0, 0, 0, 0, 0, 0, 0, 0, 0, 0, 0, 1, 1, 1, 1, 0, 0, 0, 0, 0, 0, 0, 0, 0, 0, 0, 0, 0, 0, 0, 0, 0, 0, 0, 0, 0, 0, 0, 0, 0, 0, 0, 0, 0, 0, 0, 0, 0, 0, 0, 0, 0, 0, 0, 0, 0, 0, 0, 0, 0, 0, 0, 0, 0, 0, 0, 0, 0, 0, 0, 0, 0, 0, 0, 0, 0, 0, 0, 0, 0, 0, 0, 0, 0, 0, 0, 0, 0, 0, 0, 0, 0, 0, 0, 0, 0, 1, 1, 1, 1, 0, 0, 0, 0, 0, 0, 0, 0, 0, 0, 0, 0, 0, 0, 0, 0, 0, 0, 0, 0, 0, 0, 0, 0, 0, 0, 0, 0, 0, 0, 0, 0, 0, 0, 0, 0, 0, 0, 0, 0, 0, 0, 0, 0, 0, 0, 0, 0, 0, 0, 0, 0, 0, 0, 0, 0, 0, 0, 0, 0, 0, 0, 0, 0, 0, 0, 0, 0, 0, 0, 0, 0, 0, 0, 0, 0, 0, 0, 0, 0, 0, 0, 0, 0, 0, 0, 0, 0, 0, 0, 0, 0, 0, 0, 0, 0, 0, 0, 0, 0, 0, 0, 0, 0, 0, 0, 0, 0, 0, 0, 0, 0, 0, 0, 0, 0, 0, 0, 0, 0, 0, 0, 0, 0, 0, 0, 0, 0, 0, 0, 0, 0, 0, 0, 0, 0, 0, 0, 0, 0, 0, 0, 0, 0, 0, 0, 0, 0, 0, 0, 0, 0, 0, 0, 0, 0, 0, 0, 0, 0, 0, 0, 0, 0, 0, 0, 0, 0, 0, 0, 0, 0, 0, 0, 0, 0, 0, 0, 0, 0, 0, 0, 0, 0, 0, 0, 0, 0, 0, 0, 0, 0, 0, 0, 0, 0, 0, 0, 0, 0, 0, 0, 0, 0, 0, 0, 0, 0])
_k = set([(1, 353), (2, 23), (2, 202), (6, 349), (12, 17), (12, 99), (17, 98), (19, 98), (19, 378), (23, 210), (24, 99), (24, 377), (29, 40), (29, 208), (40, 215), (48, 49), (48, 195), (49, 189), (50, 51), (50, 194), (51, 201), (188, 189), (188, 191), (190, 191), (190, 193), (192, 193), (192, 194), (195, 196), (196, 197), (197, 198), (198, 199), (199, 200), (200, 201), (202, 203), (203, 204), (204, 205), (205, 206), (206, 207), (207, 208), (209, 210), (209, 212), (211, 212), (211, 214), (213, 214), (213, 215), (349, 378), (353, 377)])
me_cube_001.attributes.new('sharp_edge', 'BOOLEAN', 'EDGE').data.foreach_set('value', [ (min(e.vertices), max(e.vertices)) in _k for e in me_cube_001.edges])
_uv = me_cube_001.uv_layers.new(name='UVMap')
_uv.uv.foreach_set('vector', [0.2492, 0.0004233, 0.2492, 0.008037, 0.2427, 0.00423, 0.3245, 0.4902, 0.3207, 0.4836, 0.3283, 0.4836, 0.3232, 0.008037, 0.3232, 0.0004233, 0.3298, 0.00423, 0.3283, 0.4096, 0.3207, 0.4096, 0.3245, 0.403, 0.2492, 0.3946, 0.2492, 0.4022, 0.2427, 0.3984, 0.3298, 0.3984, 0.3232, 0.4022, 0.3232, 0.3946, 0.7686, 0.3449, 0.7648, 0.3515, 0.761, 0.3449, 0.7563, 0.3002, 0.7639, 0.3002, 0.7601, 0.3068, 0.3245, 0.4911, 0.3283, 0.4977, 0.3207, 0.4977, 0.3207, 0.5716, 0.3283, 0.5716, 0.3245, 0.5782, 0.7686, 0.2682, 0.7639, 0.2742, 0.7563, 0.2635, 0.7563, 0.3129, 0.7686, 0.3081, 0.761, 0.3189, 0.3232, 0.008037, 0.2492, 0.008037, 0.2492, 0.0004233, 0.3232, 0.0004233, 0.8107, 0.35, 0.774, 0.35, 0.774, 0.3424, 0.8107, 0.3424, 0.3207, 0.4836, 0.3207, 0.4096, 0.3283, 0.4096, 0.3283, 0.4836, 0.4261, 0.387, 0.4039, 0.387, 0.4039, 0.3644, 0.4261, 0.3644, 0.3232, 0.3453, 0.3232, 0.3293, 0.3309, 0.3293, 0.3309, 0.3453, 0.2492, 0.3946, 0.3232, 0.3946, 0.3232, 0.4022, 0.2492, 0.4022, 0.2492, 0.372, 0.2492, 0.3946, 0.2416, 0.3946, 0.2416, 0.372, 0.2332, 0.3377, 0.2332, 0.3217, 0.2408, 0.3217, 0.2408, 0.3377, 0.3232, 0.372, 0.3232, 0.3453, 0.3309, 0.3453, 0.3309, 0.372, 0.1592, 0.0004232, 0.1592, 0.02167, 0.1516, 0.02167, 0.1516, 0.0004232, 0.2492, 0.008037, 0.2492, 0.02928, 0.2416, 0.02928, 0.2416, 0.008037, 0.1592, 0.3377, 0.2332, 0.3377, 0.2332, 0.3453, 0.1592, 0.3453, 0.774, 0.2608, 0.8107, 0.2608, 0.8107, 0.2684, 0.774, 0.2684, 0.2332, 0.3789, 0.1592, 0.3789, 0.1592, 0.3713, 0.2332, 0.3713, 0.7563, 0.3002, 0.7563, 0.2635, 0.7639, 0.2742, 0.7639, 0.3002, 0.761, 0.3449, 0.761, 0.3189, 0.7686, 0.3081, 0.7686, 0.3449, 0.2332, 0.4003, 0.2332, 0.3789, 0.2408, 0.3681, 0.2408, 0.3949, 0.3283, 0.4977, 0.3283, 0.5716, 0.3207, 0.5716, 0.3207, 0.4977, 0.1592, 0.4003, 0.1592, 0.4174, 0.1516, 0.4174, 0.1516, 0.3949, 0.08434, 0.3647, 0.08434, 0.3808, 0.0549, 0.3808, 0.0549, 0.3647, 0.2492, 0.3453, 0.2492, 0.372, 0.2416, 0.372, 0.2416, 0.3453, 0.3685, 0.3377, 0.3317, 0.3377, 0.3317, 0.3217, 0.3685, 0.3217, 0.8107, 0.3424, 0.774, 0.3424, 0.774, 0.2684, 0.8107, 0.2684, 0.1592, 0.3377, 0.1592, 0.3217, 0.2332, 0.3217, 0.2332, 0.3377, 0.3685, 0.7744, 0.3317, 0.7744, 0.3317, 0.7531, 0.3685, 0.7531, 0.7732, 0.1311, 0.7563, 0.1311, 0.7563, 0.1276, 0.7732, 0.1276, 0.08434, 0.4926, 0.08434, 0.5121, 0.0549, 0.5121, 0.0549, 0.4926, 0.1592, 0.3453, 0.2332, 0.3453, 0.2332, 0.3713, 0.1592, 0.3713, 0.2332, 0.4003, 0.2332, 0.4174, 0.1592, 0.4174, 0.1592, 0.4003, 0.692, 0.03218, 0.521, 0.03218, 0.521, 0.02167, 0.692, 0.02167, 0.2332, 0.4174, 0.2332, 0.4003, 0.2408, 0.3949, 0.2408, 0.4174, 0.3198, 0.4064, 0.3198, 0.6891, 0.3146, 0.6925, 0.3146, 0.403, 0.2332, 0.3789, 0.2332, 0.4003, 0.1592, 0.4003, 0.1592, 0.3789, 0.3129, 0.3843, 0.3129, 0.3648, 0.3232, 0.372, 0.3232, 0.3946, 0.3081, 0.6891, 0.3081, 0.4064, 0.3137, 0.403, 0.3137, 0.6925, 0.3129, 0.3453, 0.3129, 0.3293, 0.3232, 0.3293, 0.3232, 0.3453, 0.2596, 0.3843, 0.3129, 0.3843, 0.3232, 0.3946, 0.2492, 0.3946, 0.2596, 0.3648, 0.2596, 0.3843, 0.2492, 0.3946, 0.2492, 0.372, 0.3129, 0.3648, 0.3129, 0.3453, 0.3232, 0.3453, 0.3232, 0.372, 0.2596, 0.01834, 0.2596, 0.0398, 0.2492, 0.0398, 0.2492, 0.02928, 0.08519, 0.3357, 0.08519, 0.3199, 0.1397, 0.3199, 0.1397, 0.3357, 0.08519, 0.01445, 0.08519, 0.0004232, 0.1507, 0.0004233, 0.1507, 0.01445, 0.08434, 0.4003, 0.08434, 0.4197, 0.0549, 0.4197, 0.0549, 0.4003, 0.08434, 0.4197, 0.08434, 0.4731, 0.0549, 0.4731, 0.0549, 0.4197, 0.08434, 0.0004233, 0.08434, 0.05381, 0.0004233, 0.05381, 0.0004234, 0.0004233, 0.08434, 0.8176, 0.08434, 0.8391, 0.0004233, 0.8391, 0.0004233, 0.8176, 0.2876, 0.4105, 0.2491, 0.4105, 0.2416, 0.403, 0.295, 0.403, 0.2876, 0.4245, 0.2876, 0.4105, 0.295, 0.403, 0.295, 0.4245, 0.2491, 0.7616, 0.2876, 0.7616, 0.295, 0.769, 0.2416, 0.769, 0.2491, 0.7458, 0.2491, 0.7616, 0.2416, 0.769, 0.2416, 0.7495, 0.2876, 0.7458, 0.2876, 0.73, 0.295, 0.73, 0.295, 0.7495, 0.2491, 0.714, 0.2491, 0.73, 0.2416, 0.73, 0.2416, 0.714, 0.2876, 0.714, 0.2876, 0.4245, 0.295, 0.4245, 0.295, 0.714, 0.7554, 0.3357, 0.7554, 0.3515, 0.7169, 0.3515, 0.7169, 0.3357, 0.08519, 0.4376, 0.08519, 0.4216, 0.1397, 0.4216, 0.1397, 0.4376, 0.08519, 0.4058, 0.08519, 0.39, 0.1397, 0.39, 0.1397, 0.4058, 0.08519, 0.39, 0.08519, 0.3515, 0.1397, 0.3515, 0.1397, 0.39, 0.08519, 0.7796, 0.08519, 0.7411, 0.1507, 0.7411, 0.1507, 0.7796, 0.3871, 0.4371, 0.3871, 0.4104, 0.4038, 0.4104, 0.4038, 0.4371, 0.532, 0.7752, 0.5533, 0.7752, 0.5533, 0.7787, 0.5334, 0.7784, 0.4442, 0.8546, 0.4442, 0.7806, 0.4474, 0.7819, 0.4474, 0.8533, 0.4983, 0.8546, 0.4929, 0.86, 0.4916, 0.8568, 0.4951, 0.8533, 0.7161, 0.4371, 0.692, 0.4371, 0.692, 0.4104, 0.7161, 0.4104, 0.5041, 0.4371, 0.4818, 0.4371, 0.4818, 0.4104, 0.5041, 0.4104, 0.4651, 0.4371, 0.4428, 0.4371, 0.4428, 0.4104, 0.4651, 0.4104, 0.4261, 0.4371, 0.4038, 0.4371, 0.4038, 0.4104, 0.4261, 0.4104, 0.3871, 0.4371, 0.3685, 0.4371, 0.3685, 0.4104, 0.3871, 0.4104, 0.387, 0.387, 0.3685, 0.387, 0.3685, 0.3644, 0.387, 0.3644, 0.4651, 0.387, 0.4428, 0.387, 0.4428, 0.3644, 0.4651, 0.3644, 0.504, 0.387, 0.4818, 0.387, 0.4818, 0.3644, 0.504, 0.3644, 0.7161, 0.387, 0.692, 0.387, 0.692, 0.3644, 0.7161, 0.3644, 0.3232, 0.3946, 0.3232, 0.372, 0.3309, 0.372, 0.3309, 0.3946, 0.1592, 0.3789, 0.1592, 0.4003, 0.1516, 0.3949, 0.1516, 0.3681, 0.08434, 0.4731, 0.08434, 0.4926, 0.0549, 0.4926, 0.0549, 0.4731, 0.4261, 0.4371, 0.4261, 0.4104, 0.4428, 0.4104, 0.4428, 0.4371, 0.2596, 0.3453, 0.2596, 0.3648, 0.2492, 0.372, 0.2492, 0.3453, 0.08519, 0.3515, 0.08519, 0.3357, 0.1397, 0.3357, 0.1397, 0.3515, 0.08434, 0.3808, 0.08434, 0.4003, 0.0549, 0.4003, 0.0549, 0.3808, 0.2491, 0.73, 0.2491, 0.7458, 0.2416, 0.7495, 0.2416, 0.73, 0.2876, 0.7616, 0.2876, 0.7458, 0.295, 0.7495, 0.295, 0.769, 0.7554, 0.3199, 0.7554, 0.3357, 0.7169, 0.3357, 0.7169, 0.3199, 0.08519, 0.4216, 0.08519, 0.4058, 0.1397, 0.4058, 0.1397, 0.4216, 0.5041, 0.4371, 0.5041, 0.4104, 0.5209, 0.4104, 0.5209, 0.4371, 0.4651, 0.4371, 0.4651, 0.4104, 0.4818, 0.4104, 0.4818, 0.4371, 0.2959, 0.6912, 0.3011, 0.6912, 0.3011, 0.708, 0.2959, 0.7041, 0.2959, 0.6523, 0.3011, 0.6523, 0.3011, 0.6689, 0.2959, 0.6689, 0.2959, 0.6132, 0.3011, 0.6132, 0.3011, 0.6299, 0.2959, 0.6299, 0.2959, 0.5741, 0.3011, 0.5741, 0.3011, 0.591, 0.2959, 0.591, 0.3073, 0.591, 0.302, 0.591, 0.302, 0.5741, 0.3073, 0.5741, 0.3073, 0.6299, 0.302, 0.6299, 0.302, 0.6132, 0.3073, 0.6132, 0.3073, 0.6689, 0.302, 0.6689, 0.302, 0.6523, 0.3073, 0.6523, 0.3073, 0.7041, 0.302, 0.708, 0.302, 0.6912, 0.3073, 0.6912, 0.4038, 0.3217, 0.4039, 0.3377, 0.387, 0.3377, 0.387, 0.3217, 0.4428, 0.3217, 0.4428, 0.3377, 0.4261, 0.3377, 0.4261, 0.3217, 0.4818, 0.3217, 0.4818, 0.3377, 0.4651, 0.3377, 0.4651, 0.3217, 0.521, 0.3217, 0.521, 0.3377, 0.504, 0.3377, 0.504, 0.3217, 0.504, 0.03218, 0.504, 0.02167, 0.521, 0.02167, 0.521, 0.03218, 0.4651, 0.03218, 0.4651, 0.02167, 0.4818, 0.02167, 0.4818, 0.03218, 0.4261, 0.03218, 0.4261, 0.02167, 0.4428, 0.02167, 0.4428, 0.03218, 0.387, 0.03218, 0.387, 0.02167, 0.4039, 0.02167, 0.4038, 0.03218, 0.7345, 0.6509, 0.7512, 0.6509, 0.7512, 0.6543, 0.7345, 0.6543, 0.5541, 0.7752, 0.5754, 0.7752, 0.574, 0.7784, 0.5541, 0.7787, 0.4929, 0.86, 0.4717, 0.86, 0.4717, 0.8565, 0.4916, 0.8568, 0.4496, 0.86, 0.4442, 0.8546, 0.4474, 0.8533, 0.4509, 0.8568, 0.504, 0.3644, 0.504, 0.3377, 0.521, 0.3377, 0.521, 0.3644, 0.4651, 0.3644, 0.4651, 0.3377, 0.4818, 0.3377, 0.4818, 0.3644, 0.4261, 0.3644, 0.4261, 0.3377, 0.4428, 0.3377, 0.4428, 0.3644, 0.387, 0.3644, 0.387, 0.3377, 0.4039, 0.3377, 0.4039, 0.3644, 0.7169, 0.6509, 0.7336, 0.6509, 0.7336, 0.6543, 0.7169, 0.6543, 0.4983, 0.7806, 0.4983, 0.8546, 0.4951, 0.8533, 0.4951, 0.7819, 0.4105, 0.86, 0.3893, 0.86, 0.3893, 0.8565, 0.4092, 0.8568, 0.8201, 0.08518, 0.8147, 0.07979, 0.8179, 0.07847, 0.8215, 0.08198, 0.7866, 0.7789, 0.7698, 0.7789, 0.7698, 0.7754, 0.7866, 0.7754, 0.7564, 0.0004233, 0.7732, 0.0004233, 0.7732, 0.00389, 0.7564, 0.00389, 0.3884, 0.86, 0.3659, 0.86, 0.3672, 0.8568, 0.3884, 0.8565, 0.8426, 0.2113, 0.8373, 0.2167, 0.8359, 0.2135, 0.8394, 0.21, 1.0, 0.6201, 0.0, 0.6201, 0.0, 0.5631, 1.0, 0.5631, 1.0, 0.7508, 0.0, 0.7508, 0.0, 0.6946, 1.0, 0.6946, 1.0, 0.8818, 0.0, 0.8818, 0.0, 0.8257, 1.0, 0.8257, 1.0, 1.0, 0.0, 1.0, 0.0, 0.9567, 1.0, 0.9567, 0.4717, 0.7752, 0.4929, 0.7752, 0.4916, 0.7784, 0.4717, 0.7787, 0.5533, 0.86, 0.532, 0.86, 0.5334, 0.8568, 0.5533, 0.8565, 0.5807, 0.7806, 0.5807, 0.8546, 0.5775, 0.8533, 0.5775, 0.7819, 0.8355, 0.7356, 0.8301, 0.7302, 0.8333, 0.7289, 0.8368, 0.7324, 0.3596, 0.8546, 0.3543, 0.86, 0.3529, 0.8568, 0.3564, 0.8533, 0.7908, 0.1284, 0.7741, 0.1284, 0.7741, 0.125, 0.7908, 0.125, 0.3317, 0.7752, 0.3543, 0.7752, 0.3529, 0.7784, 0.3317, 0.7787, 0.5816, 0.8546, 0.5816, 0.7806, 0.5848, 0.7819, 0.5848, 0.8533, 0.8528, 0.2608, 0.8581, 0.2662, 0.8549, 0.2675, 0.8514, 0.264, 0.774, 0.1319, 0.7907, 0.1319, 0.7907, 0.1354, 0.774, 0.1354, 0.6082, 0.86, 0.587, 0.86, 0.5883, 0.8568, 0.6082, 0.8565, 0.3893, 0.7752, 0.4105, 0.7752, 0.4092, 0.7784, 0.3893, 0.7787, 0.3605, 0.7806, 0.3659, 0.7752, 0.3672, 0.7784, 0.3637, 0.7819, 0.5267, 0.8546, 0.5267, 0.7806, 0.5299, 0.7819, 0.5299, 0.8533, 0.293, 0.7698, 0.2984, 0.7752, 0.2952, 0.7765, 0.2917, 0.773, 0.8147, 0.1319, 0.8373, 0.1319, 0.8359, 0.1351, 0.8147, 0.1354, 0.2696, 0.8492, 0.2642, 0.8546, 0.2629, 0.8514, 0.2664, 0.8479, 0.769, 0.7789, 0.752, 0.7789, 0.752, 0.7754, 0.769, 0.7754, 0.4992, 0.7752, 0.5204, 0.7752, 0.5191, 0.7784, 0.4992, 0.7787, 0.2696, 0.7752, 0.2696, 0.8492, 0.2664, 0.8479, 0.2664, 0.7765, 0.8107, 0.2608, 0.8293, 0.2608, 0.8293, 0.2684, 0.8107, 0.2684, 0.3871, 0.7744, 0.3685, 0.7744, 0.3685, 0.7531, 0.3871, 0.7531, 0.8138, 0.2212, 0.7915, 0.2212, 0.7915, 0.2135, 0.8138, 0.2135, 0.4261, 0.7744, 0.4038, 0.7744, 0.4038, 0.7531, 0.4261, 0.7531, 0.3304, 0.7826, 0.3081, 0.7826, 0.3081, 0.775, 0.3304, 0.775, 0.4651, 0.7744, 0.4428, 0.7744, 0.4428, 0.7531, 0.4651, 0.7531, 0.8097, 0.8302, 0.7875, 0.8302, 0.7875, 0.8225, 0.8097, 0.8225, 0.5041, 0.7744, 0.4818, 0.7744, 0.4818, 0.7531, 0.5041, 0.7531, 0.692, 0.7744, 0.5209, 0.7744, 0.5209, 0.7531, 0.692, 0.7531, 0.1516, 0.4423, 0.1516, 0.4183, 0.1592, 0.4183, 0.1592, 0.4423, 0.2332, 0.4423, 0.2332, 0.6134, 0.1592, 0.6134, 0.1592, 0.4423, 0.7875, 0.7485, 0.8097, 0.7485, 0.8097, 0.8225, 0.7875, 0.8225, 0.3081, 0.701, 0.3304, 0.701, 0.3304, 0.775, 0.3081, 0.775, 0.7915, 0.1396, 0.8138, 0.1396, 0.8138, 0.2135, 0.7915, 0.2135, 0.8293, 0.3424, 0.8107, 0.3424, 0.8107, 0.2684, 0.8293, 0.2684, 0.8107, 0.7325, 0.8293, 0.7325, 0.8293, 0.7401, 0.8107, 0.7401, 0.8293, 0.7325, 0.8107, 0.7325, 0.8107, 0.6585, 0.8293, 0.6585, 0.7916, 0.08202, 0.8139, 0.08202, 0.8139, 0.08964, 0.7916, 0.08964, 0.8139, 0.08202, 0.7916, 0.08202, 0.7916, 0.008037, 0.8139, 0.008037, 0.7875, 0.7325, 0.8098, 0.7325, 0.8098, 0.7401, 0.7875, 0.7401, 0.8098, 0.7325, 0.7875, 0.7325, 0.7875, 0.6585, 0.8098, 0.6585, 0.8106, 0.8225, 0.8328, 0.8225, 0.8329, 0.8302, 0.8106, 0.8302, 0.8328, 0.8225, 0.8106, 0.8225, 0.8106, 0.7485, 0.8328, 0.7485, 0.2332, 0.6143, 0.2332, 0.6384, 0.1592, 0.6384, 0.1592, 0.6143, 0.2332, 0.8095, 0.2332, 0.6384, 0.2408, 0.6384, 0.2408, 0.8095, 0.7161, 0.4104, 0.692, 0.4104, 0.692, 0.3878, 0.7161, 0.3878, 0.5041, 0.4104, 0.4818, 0.4104, 0.4818, 0.3878, 0.5041, 0.3878, 0.4651, 0.4104, 0.4428, 0.4104, 0.4428, 0.3878, 0.4651, 0.3878, 0.4261, 0.4104, 0.4038, 0.4104, 0.4038, 0.3878, 0.4261, 0.3878, 0.3871, 0.4104, 0.3685, 0.4104, 0.3685, 0.3878, 0.3871, 0.3878, 0.8107, 0.6509, 0.8292, 0.6509, 0.8293, 0.6585, 0.8107, 0.6585, 0.387, 0.3644, 0.3685, 0.3644, 0.3685, 0.3377, 0.387, 0.3377, 0.7916, 0.0004233, 0.8139, 0.0004233, 0.8139, 0.008037, 0.7916, 0.008037, 0.4261, 0.3644, 0.4039, 0.3644, 0.4039, 0.3377, 0.4261, 0.3377, 0.7875, 0.6509, 0.8098, 0.6509, 0.8098, 0.6585, 0.7875, 0.6585, 0.4651, 0.3644, 0.4428, 0.3644, 0.4428, 0.3377, 0.4651, 0.3377, 0.8106, 0.7409, 0.8328, 0.7409, 0.8328, 0.7485, 0.8106, 0.7485, 0.504, 0.3644, 0.4818, 0.3644, 0.4818, 0.3377, 0.504, 0.3377, 0.7161, 0.3644, 0.692, 0.3644, 0.692, 0.3377, 0.7161, 0.3377, 0.1516, 0.8094, 0.1516, 0.6384, 0.1592, 0.6384, 0.1592, 0.8095, 0.2408, 0.4423, 0.2408, 0.6134, 0.2332, 0.6134, 0.2332, 0.4423, 0.692, 0.4371, 0.692, 0.4531, 0.5209, 0.4531, 0.5209, 0.4371, 0.7875, 0.7409, 0.8097, 0.7409, 0.8097, 0.7485, 0.7875, 0.7485, 0.504, 0.03218, 0.4818, 0.03218, 0.4818, 0.02167, 0.504, 0.02167, 0.3081, 0.6934, 0.3304, 0.6934, 0.3304, 0.701, 0.3081, 0.701, 0.4651, 0.03218, 0.4428, 0.03218, 0.4428, 0.02167, 0.4651, 0.02167, 0.7915, 0.1319, 0.8138, 0.1319, 0.8138, 0.1396, 0.7915, 0.1396, 0.4261, 0.03218, 0.4038, 0.03218, 0.4039, 0.02167, 0.4261, 0.02167, 0.8293, 0.35, 0.8107, 0.35, 0.8107, 0.3424, 0.8293, 0.3424, 0.4818, 0.3217, 0.504, 0.3217, 0.504, 0.3377, 0.4818, 0.3377, 0.1397, 0.3357, 0.1397, 0.3199, 0.1507, 0.3199, 0.1507, 0.3357, 0.4428, 0.3217, 0.4651, 0.3217, 0.4651, 0.3377, 0.4428, 0.3377, 0.4038, 0.3217, 0.4261, 0.3217, 0.4261, 0.3377, 0.4039, 0.3377, 0.3073, 0.4064, 0.3073, 0.5741, 0.302, 0.5741, 0.302, 0.403, 0.3073, 0.591, 0.3073, 0.6132, 0.302, 0.6132, 0.302, 0.591, 0.3073, 0.6299, 0.3073, 0.6523, 0.302, 0.6523, 0.302, 0.6299, 0.3073, 0.6689, 0.3073, 0.6912, 0.302, 0.6912, 0.302, 0.6689, 0.2959, 0.5741, 0.2959, 0.4064, 0.3011, 0.403, 0.3011, 0.5741, 0.2959, 0.6132, 0.2959, 0.591, 0.3011, 0.591, 0.3011, 0.6132, 0.2959, 0.6523, 0.2959, 0.6299, 0.3011, 0.6299, 0.3011, 0.6523, 0.2959, 0.6912, 0.2959, 0.6689, 0.3011, 0.6689, 0.3011, 0.6912, 1.0, 0.0, 1.0, 0.5631, 0.0, 0.5631, 0.0, 0.0, 1.0, 0.6201, 1.0, 0.6946, 0.0, 0.6946, 0.0, 0.6201, 1.0, 0.7508, 1.0, 0.8257, 0.0, 0.8257, 0.0, 0.7508, 1.0, 0.8818, 1.0, 0.9567, 0.0, 0.9567, 0.0, 0.8818, 0.7731, 0.2379, 0.7731, 0.2591, 0.7563, 0.2591, 0.7563, 0.2379, 0.4261, 0.4531, 0.4038, 0.4531, 0.4038, 0.4371, 0.4261, 0.4371, 0.3129, 0.01834, 0.2596, 0.01834, 0.2492, 0.008037, 0.3232, 0.008037, 0.692, 0.02167, 0.521, 0.02167, 0.5209, 0.0004234, 0.692, 0.0004233, 0.3232, 0.02928, 0.3129, 0.01834, 0.3232, 0.008037, 0.4651, 0.4531, 0.4428, 0.4531, 0.4428, 0.4371, 0.4651, 0.4371, 0.504, 0.02167, 0.4818, 0.02167, 0.4818, 0.0004233, 0.504, 0.0004233, 0.3685, 0.02167, 0.3317, 0.02167, 0.3317, 0.0004233, 0.3685, 0.0004233, 0.7161, 0.4531, 0.692, 0.4531, 0.692, 0.4371, 0.7161, 0.4371, 0.4651, 0.02167, 0.4428, 0.02167, 0.4428, 0.0004233, 0.4651, 0.0004233, 0.5209, 0.4531, 0.5041, 0.4531, 0.5041, 0.4371, 0.5209, 0.4371, 0.2332, 0.02167, 0.1592, 0.02167, 0.1592, 0.0004232, 0.2332, 0.0004232, 0.4818, 0.4531, 0.4651, 0.4531, 0.4651, 0.4371, 0.4818, 0.4371, 0.3685, 0.7531, 0.3317, 0.7531, 0.3317, 0.7426, 0.3685, 0.7426, 0.4261, 0.02167, 0.4039, 0.02167, 0.4039, 0.0004233, 0.4261, 0.0004233, 0.4428, 0.4531, 0.4261, 0.4531, 0.4261, 0.4371, 0.4428, 0.4371, 0.5258, 0.7806, 0.5258, 0.8546, 0.5226, 0.8533, 0.5226, 0.7819, 0.2408, 0.02167, 0.2332, 0.02167, 0.2332, 0.0004232, 0.2408, 0.0004232, 0.387, 0.02167, 0.3685, 0.02167, 0.3685, 0.0004233, 0.3871, 0.0004233, 0.587, 0.7752, 0.6082, 0.7752, 0.6082, 0.7787, 0.5883, 0.7784, 0.8147, 0.005807, 0.8201, 0.0004234, 0.8215, 0.003627, 0.8179, 0.007136, 0.1516, 0.02167, 0.1592, 0.02167, 0.1592, 0.03218, 0.1516, 0.03218, 0.5041, 0.4531, 0.4818, 0.4531, 0.4818, 0.4371, 0.5041, 0.4371, 0.7741, 0.0004233, 0.7907, 0.0004233, 0.7907, 0.00389, 0.7741, 0.00389, 0.2416, 0.02928, 0.2492, 0.02928, 0.2492, 0.0398, 0.2416, 0.0398, 0.7161, 0.02167, 0.692, 0.02167, 0.692, 0.0004233, 0.7161, 0.0004233, 0.3309, 0.02928, 0.3232, 0.02928, 0.3232, 0.008037, 0.3309, 0.008037, 0.4038, 0.4531, 0.3871, 0.4531, 0.3871, 0.4371, 0.4038, 0.4371, 0.2596, 0.01834, 0.2492, 0.02928, 0.2492, 0.008037, 0.3871, 0.7531, 0.3685, 0.7531, 0.3685, 0.7426, 0.3871, 0.7426, 0.7732, 0.1064, 0.7732, 0.1276, 0.7563, 0.1276, 0.7563, 0.1064, 0.7336, 0.7568, 0.7336, 0.7781, 0.7169, 0.7781, 0.7169, 0.7568, 0.7512, 0.7568, 0.7512, 0.7781, 0.7345, 0.7781, 0.7345, 0.7568, 0.7732, 0.00389, 0.7732, 0.02513, 0.7564, 0.02513, 0.7564, 0.00389, 0.7336, 0.6543, 0.7336, 0.6756, 0.7169, 0.6756, 0.7169, 0.6543, 0.7512, 0.6543, 0.7512, 0.6756, 0.7345, 0.6756, 0.7345, 0.6543, 0.7731, 0.1354, 0.7731, 0.1566, 0.7563, 0.1566, 0.7563, 0.1354, 0.7732, 0.03009, 0.7732, 0.1014, 0.7563, 0.1014, 0.7563, 0.03009, 0.7336, 0.6805, 0.7336, 0.7519, 0.7169, 0.7519, 0.7169, 0.6805, 0.7512, 0.6805, 0.7512, 0.7519, 0.7345, 0.7519, 0.7345, 0.6805, 0.7731, 0.1616, 0.7731, 0.2329, 0.7563, 0.2329, 0.7563, 0.1616, 0.7521, 0.6743, 0.7521, 0.6543, 0.7689, 0.6543, 0.7689, 0.6743, 0.7907, 0.2366, 0.7907, 0.2565, 0.774, 0.2565, 0.774, 0.2366, 0.7741, 0.02381, 0.7741, 0.00389, 0.7907, 0.00389, 0.7907, 0.02381, 0.7698, 0.6743, 0.7698, 0.6543, 0.7866, 0.6543, 0.7866, 0.6743, 0.7521, 0.7506, 0.7521, 0.6792, 0.7689, 0.6792, 0.7689, 0.7506, 0.7907, 0.1603, 0.7907, 0.2316, 0.774, 0.2316, 0.774, 0.1603, 0.7741, 0.1001, 0.7741, 0.02877, 0.7907, 0.02877, 0.7908, 0.1001, 0.7698, 0.7506, 0.7698, 0.6792, 0.7866, 0.6792, 0.7866, 0.7506, 0.752, 0.7555, 0.7521, 0.7506, 0.7689, 0.7506, 0.7689, 0.7555, 0.7907, 0.1553, 0.7907, 0.1603, 0.774, 0.1603, 0.774, 0.1553, 0.7741, 0.1051, 0.7741, 0.1001, 0.7908, 0.1001, 0.7908, 0.1051, 0.7698, 0.7555, 0.7698, 0.7506, 0.7866, 0.7506, 0.7866, 0.7555, 0.7563, 0.2379, 0.7563, 0.2329, 0.7731, 0.2329, 0.7731, 0.2379, 0.7345, 0.7568, 0.7345, 0.7519, 0.7512, 0.7519, 0.7512, 0.7568, 0.7169, 0.7568, 0.7169, 0.7519, 0.7336, 0.7519, 0.7336, 0.7568, 0.7563, 0.1064, 0.7563, 0.1014, 0.7732, 0.1014, 0.7732, 0.1064, 0.7563, 0.1616, 0.7563, 0.1566, 0.7731, 0.1566, 0.7731, 0.1616, 0.7345, 0.6805, 0.7345, 0.6756, 0.7512, 0.6756, 0.7512, 0.6805, 0.7169, 0.6805, 0.7169, 0.6756, 0.7336, 0.6756, 0.7336, 0.6805, 0.7563, 0.03009, 0.7564, 0.02513, 0.7732, 0.02513, 0.7732, 0.03009, 0.7866, 0.6743, 0.7866, 0.6792, 0.7698, 0.6792, 0.7698, 0.6743, 0.7907, 0.02381, 0.7907, 0.02877, 0.7741, 0.02877, 0.7741, 0.02381, 0.774, 0.2366, 0.774, 0.2316, 0.7907, 0.2316, 0.7907, 0.2366, 0.7689, 0.6743, 0.7689, 0.6792, 0.7521, 0.6792, 0.7521, 0.6743, 0.769, 0.7754, 0.752, 0.7754, 0.752, 0.7555, 0.7689, 0.7555, 0.774, 0.1354, 0.7907, 0.1354, 0.7907, 0.1553, 0.774, 0.1553, 0.7908, 0.125, 0.7741, 0.125, 0.7741, 0.1051, 0.7908, 0.1051, 0.7866, 0.7754, 0.7698, 0.7754, 0.7698, 0.7555, 0.7866, 0.7555, 0.2416, 0.7698, 0.2642, 0.7698, 0.2629, 0.773, 0.2416, 0.7733, 0.8427, 0.08518, 0.8201, 0.08518, 0.8215, 0.08198, 0.8427, 0.08171, 0.5754, 0.7752, 0.5807, 0.7806, 0.5775, 0.7819, 0.574, 0.7784, 0.4221, 0.86, 0.4168, 0.8546, 0.42, 0.8532, 0.4235, 0.8568, 0.4221, 0.7752, 0.4434, 0.7752, 0.4434, 0.7787, 0.4235, 0.7784, 0.7336, 0.7815, 0.7169, 0.7815, 0.7169, 0.7781, 0.7336, 0.7781, 0.5816, 0.7806, 0.587, 0.7752, 0.5883, 0.7784, 0.5848, 0.7819, 0.4159, 0.8546, 0.4105, 0.86, 0.4092, 0.8568, 0.4127, 0.8532, 0.4709, 0.86, 0.4496, 0.86, 0.4509, 0.8568, 0.4709, 0.8565, 0.7731, 0.2626, 0.7563, 0.2626, 0.7563, 0.2591, 0.7731, 0.2591, 0.8147, 0.07979, 0.8147, 0.005807, 0.8179, 0.007136, 0.8179, 0.07847, 0.7698, 0.6509, 0.7866, 0.6509, 0.7866, 0.6543, 0.7698, 0.6543, 0.532, 0.86, 0.5267, 0.8546, 0.5299, 0.8533, 0.5334, 0.8568, 0.5204, 0.7752, 0.5258, 0.7806, 0.5226, 0.7819, 0.5191, 0.7784, 0.5258, 0.8546, 0.5204, 0.86, 0.5191, 0.8568, 0.5226, 0.8533, 0.5267, 0.7806, 0.532, 0.7752, 0.5334, 0.7784, 0.5299, 0.7819, 0.8426, 0.1373, 0.8426, 0.2113, 0.8394, 0.21, 0.8394, 0.1387, 0.8581, 0.7356, 0.8355, 0.7356, 0.8368, 0.7324, 0.8581, 0.7322, 0.4105, 0.7752, 0.4159, 0.7806, 0.4127, 0.7819, 0.4092, 0.7784, 0.587, 0.86, 0.5816, 0.8546, 0.5848, 0.8533, 0.5883, 0.8568, 0.2642, 0.8546, 0.2416, 0.8546, 0.2416, 0.8511, 0.2629, 0.8514, 0.4168, 0.7806, 0.4221, 0.7752, 0.4235, 0.7784, 0.42, 0.7819, 0.5807, 0.8546, 0.5754, 0.86, 0.574, 0.8568, 0.5775, 0.8533, 0.8301, 0.7302, 0.8301, 0.6563, 0.8333, 0.6576, 0.8333, 0.7289, 0.4929, 0.7752, 0.4983, 0.7806, 0.4951, 0.7819, 0.4916, 0.7784, 0.5754, 0.86, 0.5541, 0.86, 0.5541, 0.8565, 0.574, 0.8568, 0.4442, 0.7806, 0.4496, 0.7752, 0.4509, 0.7784, 0.4474, 0.7819, 0.8201, 0.0004234, 0.8427, 0.0004233, 0.8427, 0.00389, 0.8215, 0.003627, 0.3596, 0.7806, 0.3596, 0.8546, 0.3564, 0.8533, 0.3564, 0.7819, 0.8302, 0.2608, 0.8528, 0.2608, 0.8514, 0.264, 0.8302, 0.2643, 0.2642, 0.7698, 0.2696, 0.7752, 0.2664, 0.7765, 0.2629, 0.773, 0.5204, 0.86, 0.4992, 0.86, 0.4992, 0.8565, 0.5191, 0.8568, 0.7512, 0.7815, 0.7345, 0.7815, 0.7345, 0.7781, 0.7512, 0.7781, 0.293, 0.8546, 0.2704, 0.8546, 0.2704, 0.8511, 0.2917, 0.8514, 0.2984, 0.8492, 0.293, 0.8546, 0.2917, 0.8514, 0.2952, 0.8479, 0.8581, 0.2662, 0.8581, 0.3402, 0.8549, 0.3389, 0.8549, 0.2675, 0.8528, 0.3456, 0.8302, 0.3456, 0.8302, 0.3421, 0.8514, 0.3424, 0.7521, 0.6509, 0.7689, 0.6509, 0.7689, 0.6543, 0.7521, 0.6543, 0.3659, 0.86, 0.3605, 0.8546, 0.3637, 0.8533, 0.3672, 0.8568, 0.8355, 0.6509, 0.8581, 0.6509, 0.8581, 0.6543, 0.8368, 0.6541, 0.8581, 0.3402, 0.8528, 0.3456, 0.8514, 0.3424, 0.8549, 0.3389, 0.4168, 0.8546, 0.4168, 0.7806, 0.42, 0.7819, 0.42, 0.8532, 0.7563, 0.1319, 0.7731, 0.1319, 0.7731, 0.1354, 0.7563, 0.1354, 0.3605, 0.8546, 0.3605, 0.7806, 0.3637, 0.7819, 0.3637, 0.8533, 0.2704, 0.7698, 0.293, 0.7698, 0.2917, 0.773, 0.2704, 0.7733, 0.7907, 0.26, 0.774, 0.26, 0.774, 0.2565, 0.7907, 0.2565, 0.3543, 0.7752, 0.3596, 0.7806, 0.3564, 0.7819, 0.3529, 0.7784, 0.3659, 0.7752, 0.3884, 0.7752, 0.3884, 0.7787, 0.3672, 0.7784, 0.4434, 0.86, 0.4221, 0.86, 0.4235, 0.8568, 0.4434, 0.8565, 0.8301, 0.6563, 0.8355, 0.6509, 0.8368, 0.6541, 0.8333, 0.6576, 0.4496, 0.7752, 0.4709, 0.7752, 0.4709, 0.7787, 0.4509, 0.7784, 0.4159, 0.7806, 0.4159, 0.8546, 0.4127, 0.8532, 0.4127, 0.7819, 0.3543, 0.86, 0.3317, 0.86, 0.3317, 0.8565, 0.3529, 0.8568, 0.2984, 0.7752, 0.2984, 0.8492, 0.2952, 0.8479, 0.2952, 0.7765, 0.8373, 0.1319, 0.8426, 0.1373, 0.8394, 0.1387, 0.8359, 0.1351, 0.8373, 0.2167, 0.8147, 0.2167, 0.8147, 0.2132, 0.8359, 0.2135, 0.7554, 0.01445, 0.7169, 0.01445, 0.7169, 0.0004233, 0.7554, 0.0004233, 0.3685, 0.03218, 0.3317, 0.03218, 0.3317, 0.02167, 0.3685, 0.02167, 0.3871, 0.7426, 0.3685, 0.7426, 0.3685, 0.4531, 0.3871, 0.4531, 0.2332, 0.03218, 0.1592, 0.03218, 0.1592, 0.02167, 0.2332, 0.02167, 0.3685, 0.03218, 0.387, 0.03218, 0.387, 0.3217, 0.3685, 0.3217, 0.1516, 0.03218, 0.1592, 0.03218, 0.1592, 0.3217, 0.1516, 0.3217, 0.3685, 0.7426, 0.3317, 0.7426, 0.3317, 0.4531, 0.3685, 0.4531, 0.2408, 0.03218, 0.2332, 0.03218, 0.2332, 0.02167, 0.2408, 0.02167, 0.08519, 0.7411, 0.08519, 0.7271, 0.1507, 0.7271, 0.1507, 0.7411, 0.2492, 0.0398, 0.2596, 0.0398, 0.2596, 0.3293, 0.2492, 0.3293, 0.3309, 0.0398, 0.3232, 0.0398, 0.3232, 0.02928, 0.3309, 0.02928, 0.3232, 0.0398, 0.3129, 0.0398, 0.3129, 0.01834, 0.3232, 0.02928, 0.692, 0.3377, 0.692, 0.3644, 0.521, 0.3644, 0.521, 0.3377, 0.2416, 0.0398, 0.2492, 0.0398, 0.2492, 0.3293, 0.2416, 0.3293, 0.7554, 0.3199, 0.7169, 0.3199, 0.7169, 0.3039, 0.7554, 0.3039, 0.08434, 0.5281, 0.08434, 0.8176, 0.0004233, 0.8176, 0.0004233, 0.5281, 0.0549, 0.5281, 0.08434, 0.05381, 0.08434, 0.07526, 0.0004233, 0.07526, 0.0004233, 0.05381, 0.2491, 0.4105, 0.2491, 0.4245, 0.2416, 0.4245, 0.2416, 0.403, 0.08519, 0.3039, 0.08519, 0.01445, 0.1507, 0.01445, 0.1507, 0.3039, 0.1397, 0.3039, 0.4261, 0.7531, 0.4038, 0.7531, 0.4038, 0.7426, 0.4261, 0.7426, 0.4428, 0.7531, 0.4261, 0.7531, 0.4261, 0.7426, 0.4428, 0.7426, 0.4651, 0.7531, 0.4428, 0.7531, 0.4428, 0.7426, 0.4651, 0.7426, 0.4818, 0.7531, 0.4651, 0.7531, 0.4651, 0.7426, 0.4818, 0.7426, 0.5041, 0.7531, 0.4818, 0.7531, 0.4818, 0.7426, 0.5041, 0.7426, 0.5209, 0.7531, 0.5041, 0.7531, 0.5041, 0.7426, 0.5209, 0.7426, 0.692, 0.7531, 0.5209, 0.7531, 0.5209, 0.7426, 0.692, 0.7426, 0.4038, 0.7531, 0.3871, 0.7531, 0.3871, 0.7426, 0.4038, 0.7426, 0.3685, 0.3217, 0.3317, 0.3217, 0.3317, 0.03218, 0.3685, 0.03218, 0.1516, 0.3217, 0.1592, 0.3217, 0.1592, 0.3377, 0.1516, 0.3377, 0.3685, 0.4531, 0.3317, 0.4531, 0.3317, 0.4371, 0.3685, 0.4371, 0.3871, 0.4531, 0.3685, 0.4531, 0.3685, 0.4371, 0.3871, 0.4371, 0.2332, 0.3217, 0.1592, 0.3217, 0.1592, 0.03218, 0.2332, 0.03218, 0.2408, 0.3217, 0.2332, 0.3217, 0.2332, 0.03218, 0.2408, 0.03218, 0.2491, 0.4245, 0.2491, 0.714, 0.2416, 0.714, 0.2416, 0.4245, 0.3232, 0.3293, 0.3129, 0.3293, 0.3129, 0.0398, 0.3232, 0.0398, 0.3309, 0.3293, 0.3232, 0.3293, 0.3232, 0.0398, 0.3309, 0.0398, 0.2416, 0.3293, 0.2492, 0.3293, 0.2492, 0.3453, 0.2416, 0.3453, 0.7161, 0.3217, 0.692, 0.3217, 0.692, 0.03218, 0.7161, 0.03218, 0.2492, 0.3293, 0.2596, 0.3293, 0.2596, 0.3453, 0.2492, 0.3453, 0.7554, 0.3039, 0.7169, 0.3039, 0.7169, 0.01445, 0.7554, 0.01445, 0.2876, 0.73, 0.2876, 0.714, 0.295, 0.714, 0.295, 0.73, 0.08434, 0.07526, 0.08434, 0.3647, 0.0549, 0.3647, 0.0004233, 0.3647, 0.0004233, 0.07526, 0.08434, 0.5121, 0.08434, 0.5281, 0.0549, 0.5281, 0.0549, 0.5121, 0.08519, 0.3199, 0.08519, 0.3039, 0.1397, 0.3039, 0.1397, 0.3199, 0.08519, 0.7271, 0.08519, 0.4376, 0.1397, 0.4376, 0.1507, 0.4376, 0.1507, 0.7271, 0.4261, 0.7426, 0.4038, 0.7426, 0.4038, 0.4531, 0.4261, 0.4531, 0.4428, 0.7426, 0.4261, 0.7426, 0.4261, 0.4531, 0.4428, 0.4531, 0.4651, 0.7426, 0.4428, 0.7426, 0.4428, 0.4531, 0.4651, 0.4531, 0.4818, 0.7426, 0.4651, 0.7426, 0.4651, 0.4531, 0.4818, 0.4531, 0.5041, 0.7426, 0.4818, 0.7426, 0.4818, 0.4531, 0.5041, 0.4531, 0.5209, 0.7426, 0.5041, 0.7426, 0.5041, 0.4531, 0.5209, 0.4531, 0.692, 0.7426, 0.5209, 0.7426, 0.5209, 0.4531, 0.692, 0.4531, 0.4038, 0.7426, 0.3871, 0.7426, 0.3871, 0.4531, 0.4038, 0.4531, 0.3685, 0.3217, 0.387, 0.3217, 0.387, 0.3377, 0.3685, 0.3377, 0.521, 0.3217, 0.692, 0.3217, 0.692, 0.3377, 0.521, 0.3377, 0.1592, 0.6384, 0.1516, 0.6384, 0.1516, 0.6143, 0.1592, 0.6143, 0.692, 0.3644, 0.692, 0.387, 0.5209, 0.387, 0.521, 0.3644, 0.1592, 0.6384, 0.2332, 0.6384, 0.2332, 0.8095, 0.1592, 0.8095, 0.1397, 0.4376, 0.1397, 0.4216, 0.1507, 0.4216, 0.1507, 0.4376, 0.2408, 0.6384, 0.2332, 0.6384, 0.2332, 0.6143, 0.2408, 0.6143, 0.0549, 0.3647, 0.0549, 0.3808, 0.0004233, 0.3808, 0.0004233, 0.3647, 0.0549, 0.4731, 0.0549, 0.4926, 0.0004233, 0.4926, 0.0004233, 0.4731, 0.1397, 0.4058, 0.1397, 0.39, 0.1507, 0.39, 0.1507, 0.4058, 0.692, 0.3878, 0.692, 0.4104, 0.5209, 0.4104, 0.5209, 0.3878, 0.692, 0.3377, 0.692, 0.3217, 0.7161, 0.3217, 0.7161, 0.3377, 0.1397, 0.3515, 0.1397, 0.3357, 0.1507, 0.3357, 0.1507, 0.3515, 0.1397, 0.39, 0.1397, 0.3515, 0.1507, 0.3515, 0.1507, 0.39, 0.0549, 0.3808, 0.0549, 0.4003, 0.0004233, 0.4003, 0.0004233, 0.3808, 0.0549, 0.4003, 0.0549, 0.4197, 0.0004233, 0.4197, 0.0004233, 0.4003, 0.0549, 0.4197, 0.0549, 0.4731, 0.0004233, 0.4731, 0.0004233, 0.4197, 0.0549, 0.4926, 0.0549, 0.5121, 0.0004233, 0.5121, 0.0004233, 0.4926, 0.692, 0.4104, 0.692, 0.4371, 0.5209, 0.4371, 0.5209, 0.4104, 0.0549, 0.5121, 0.0549, 0.5281, 0.0004233, 0.5281, 0.0004233, 0.5121, 0.1397, 0.4216, 0.1397, 0.4058, 0.1507, 0.4058, 0.1507, 0.4216, 0.1397, 0.3199, 0.1397, 0.3039, 0.1507, 0.3039, 0.1507, 0.3199, 0.2408, 0.4183, 0.2408, 0.4423, 0.2332, 0.4423, 0.2332, 0.4183, 0.2332, 0.4183, 0.2332, 0.4423, 0.1592, 0.4423, 0.1592, 0.4183, 0.1516, 0.6135, 0.1516, 0.4423, 0.1592, 0.4423, 0.1592, 0.6134, 0.7161, 0.7744, 0.692, 0.7744, 0.692, 0.7531, 0.7161, 0.7531, 0.7161, 0.7531, 0.692, 0.7531, 0.692, 0.7426, 0.7161, 0.7426, 0.7161, 0.7426, 0.692, 0.7426, 0.692, 0.4531, 0.7161, 0.4531, 0.7161, 0.03218, 0.692, 0.03218, 0.692, 0.02167, 0.7161, 0.02167, 0.3685, 0.02167, 0.387, 0.02167, 0.387, 0.03218, 0.3685, 0.03218])
me_cube_001.materials.append(mat_cartridgeplastic)
me_cube_001.materials.append(mat_cartridgegame)
me_cube_001.update()

# ---- objects
ob_cube = bpy.data.objects.new('Cube', me_cube_001)

# ---- transforms, parenting, visibility, modifiers, constraints
ob_cube.location = (0.0, 0.0, 0.0)
_m = ob_cube.modifiers.new('Smooth by Angle', 'NODES')
_m.node_group = ng_smooth_by_angle
_gi = [s.identifier for s in ng_smooth_by_angle.interface.items_tree if s.item_type == 'SOCKET' and s.in_out == 'INPUT']
_m[_gi[1]] = 0.8159  # Angle
_m.use_pin_to_last = True
_m.show_group_selector = False

# ---- collection membership
col_collection.objects.link(ob_cube)

# ---- scene / render settings (as saved in the file)
scene.frame_start = 1; scene.frame_end = 250; scene.frame_set(17)
scene.render.engine = 'BLENDER_EEVEE_NEXT'
scene.render.bake_bias = 0.0
scene.render.bake_samples = 0
scene.cycles.sampling_pattern = 'TABULATED_SOBOL'
scene.eevee.use_volume_custom_range = False
bpy.context.view_layer.update()

# ---- added for rendering (the .blend has no active camera and no usable light): camera, sun
cam_auto = bpy.data.cameras.new('AutoCamera')
cam_auto.lens = 50.0
cam_auto.sensor_width = 36.0
cam_auto.clip_end = 1000.0
ob_auto_camera = bpy.data.objects.new('AutoCamera', cam_auto)
scene.collection.objects.link(ob_auto_camera)
ob_auto_camera.location = (0.576092, -0.705951, 0.42947)
ob_auto_camera.rotation_euler = (1.09748, -7.21219e-08, 0.694738)
scene.camera = ob_auto_camera
light_auto_sun = bpy.data.lights.new('AutoSun', 'SUN')
light_auto_sun.energy = 3.0
light_auto_sun.angle = 0.0523599
ob_auto_sun = bpy.data.objects.new('AutoSun', light_auto_sun)
scene.collection.objects.link(ob_auto_sun)
ob_auto_sun.rotation_euler = (0.872665, 0.174533, 0.523599)
bpy.context.view_layer.update()

